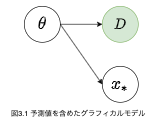

The diagram above was exported from draw.io. Its source (the exported page's mxGraphModel, read from the mxfile embedded in the PNG):
<mxGraphModel dx="426" dy="436" grid="1" gridSize="10" guides="1" tooltips="1" connect="1" arrows="1" fold="1" page="1" pageScale="1" pageWidth="827" pageHeight="1169" math="1" shadow="0">
  <root>
    <mxCell id="0" />
    <mxCell id="1" parent="0" />
    <mxCell id="2" value="&lt;font style=&quot;font-size: 24px&quot;&gt;`\theta`&lt;/font&gt;" style="ellipse;whiteSpace=wrap;html=1;aspect=fixed;" parent="1" vertex="1">
      <mxGeometry x="150" y="50" width="60" height="60" as="geometry" />
    </mxCell>
    <mxCell id="3" value="&lt;font face=&quot;Times New Roman&quot;&gt;`D`&lt;/font&gt;" style="ellipse;whiteSpace=wrap;html=1;aspect=fixed;fontSize=24;fillColor=#d5e8d4;strokeColor=#82b366;" parent="1" vertex="1">
      <mxGeometry x="280" y="50" width="60" height="60" as="geometry" />
    </mxCell>
    <mxCell id="4" value="&lt;font style=&quot;font-size: 24px&quot;&gt;`x_\ast`&lt;/font&gt;" style="ellipse;whiteSpace=wrap;html=1;aspect=fixed;" parent="1" vertex="1">
      <mxGeometry x="280" y="150" width="60" height="60" as="geometry" />
    </mxCell>
    <mxCell id="5" value="" style="endArrow=classic;html=1;fontSize=24;exitX=1;exitY=0.5;exitDx=0;exitDy=0;entryX=0;entryY=0.5;entryDx=0;entryDy=0;" parent="1" source="2" target="3" edge="1">
      <mxGeometry width="50" height="50" relative="1" as="geometry">
        <mxPoint x="230" y="180" as="sourcePoint" />
        <mxPoint x="280" y="130" as="targetPoint" />
      </mxGeometry>
    </mxCell>
    <mxCell id="6" value="" style="endArrow=classic;html=1;fontSize=24;exitX=1;exitY=0.5;exitDx=0;exitDy=0;entryX=0;entryY=0.5;entryDx=0;entryDy=0;" parent="1" source="2" target="4" edge="1">
      <mxGeometry width="50" height="50" relative="1" as="geometry">
        <mxPoint x="230" y="180" as="sourcePoint" />
        <mxPoint x="280" y="130" as="targetPoint" />
      </mxGeometry>
    </mxCell>
    <mxCell id="-vwx96DRkGwUTcFkt9wf-6" value="図3.1 予測値を含めたグラフィカルモデル" style="text;html=1;align=center;verticalAlign=middle;resizable=0;points=[];autosize=1;strokeColor=none;fillColor=none;" vertex="1" parent="1">
      <mxGeometry x="120" y="220" width="240" height="20" as="geometry" />
    </mxCell>
  </root>
</mxGraphModel>